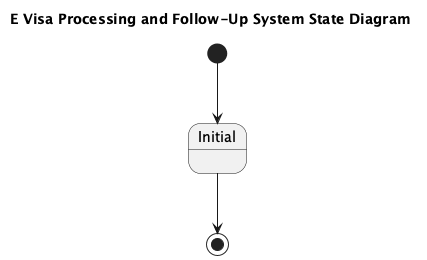

The diagram above was rendered by PlantUML. Its source (embedded in the PNG):
@startuml
title E Visa Processing and Follow-Up System State Diagram

[*] --> Initial
Initial --> [*]
@enduml